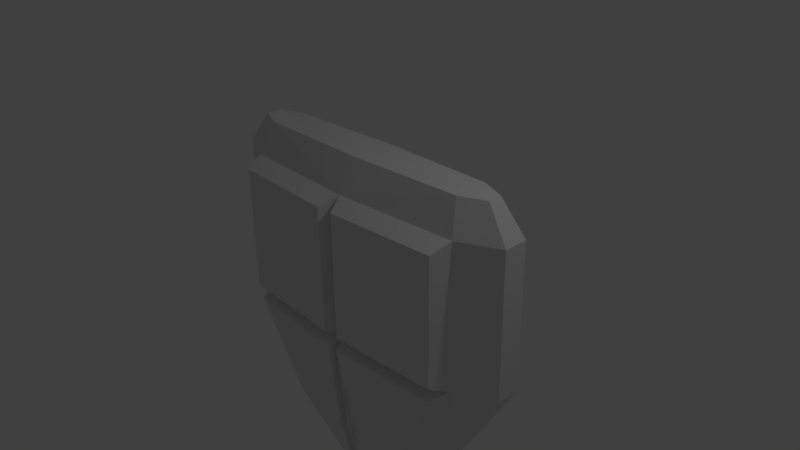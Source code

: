 # Source: Shield_PowerUp.blend  (saved by Blender 2.77.0; exported with 4.5.12 LTS)
import bpy
from mathutils import Matrix  # noqa: F401  (used for matrix-valued properties, if any)

bpy.ops.wm.read_factory_settings(use_empty=True)
scene = bpy.context.scene
scene.name = 'Scene'

# ---- collections
col_collection_1 = bpy.data.collections.new('Collection 1'); scene.collection.children.link(col_collection_1)

# ---- world
world_world = bpy.data.worlds.new('World'); scene.world = world_world
world_world.color = (0.05088, 0.05088, 0.05088)
world_world.use_sun_shadow = False
world_world.sun_shadow_jitter_overblur = 0.0
world_world.cycles.sampling_method = 'MANUAL'

# ---- cameras
cam_camera = bpy.data.cameras.new('Camera')
cam_camera.clip_end = 100.0
cam_camera.lens = 35.0
cam_camera.sensor_width = 32.0
cam_camera.sensor_height = 18.0
cam_camera.ortho_scale = 7.314
cam_camera.dof.focus_distance = 0.0
cam_camera.dof.aperture_fstop = 128.0

# ---- lights
light_lamp = bpy.data.lights.new('Lamp', 'POINT')
light_lamp.transmission_factor = 0.0
light_lamp.cutoff_distance = 30.0
light_lamp.energy = 100.0
light_lamp.shadow_buffer_clip_start = 1.001
light_lamp.shadow_soft_size = 0.1
light_lamp.shadow_maximum_resolution = 0.006
light_lamp.use_absolute_resolution = True

# ---- meshes
me_shield = bpy.data.meshes.new('Shield')
me_shield.from_pydata([(2.312, -0.1687, -1.0), (2.312, -0.1687, 1.0), (2.312, 0.1619, -1.0), (2.312, 0.1619, 1.0), (0.0, 0.5092, 1.0), (0.0, 0.5092, -1.0), (0.0, -0.516, 1.0), (0.0, -0.516, -1.0), (1.996, -0.09692, 1.441), (1.996, 0.09183, 1.441), (0.0, 0.2901, 1.441), (0.0, -0.2952, 1.441), (1.502, -0.1343, -2.387), (1.502, 0.1011, -2.387), (0.0, 0.3485, -2.387), (0.0, -0.3816, -2.387), (0.2929, -0.05987, -3.261), (0.2929, 0.05303, -3.261), (0.0, 0.1716, -3.261), (0.0, -0.1785, -3.261), (1.775, 0.4146, 1.0), (1.775, -0.4215, -1.0), (1.775, 0.4146, -1.0), (1.775, -0.4215, 1.0), (1.651, 0.2362, 1.441), (1.651, -0.2412, 1.441), (1.042, -0.3143, -2.387), (1.042, 0.2812, -2.387), (0.2248, -0.1462, -3.261), (0.2248, 0.1394, -3.261), (1.683, -0.682, 0.881), (0.1192, -0.7652, 0.881), (0.1192, -0.7652, -0.881), (1.683, -0.682, -0.881), (0.07501, -0.6166, -2.41), (0.07501, -0.4135, -3.238), (0.07501, -0.751, -1.096), (0.2731, -0.3812, -3.238), (0.993, -0.5493, -2.41), (1.638, -0.6565, -1.096)], [], [(20, 3, 2, 22), (3, 1, 0, 2), (39, 36, 34, 35, 37, 38), (1, 3, 9, 8), (25, 24, 10, 11), (20, 4, 10, 24), (23, 1, 8, 25), (27, 13, 17, 29), (22, 2, 13, 27), (2, 0, 12, 13), (28, 29, 17, 16), (13, 12, 16, 17), (26, 21, 39, 38), (12, 26, 28, 16), (19, 18, 29, 28), (5, 22, 27, 14), (14, 27, 29, 18), (6, 23, 25, 11), (3, 20, 24, 9), (8, 9, 24, 25), (1, 23, 21, 0), (0, 21, 26, 12), (4, 20, 22, 5), (23, 6, 31, 30), (30, 31, 32, 33), (6, 7, 32, 31), (7, 21, 33, 32), (21, 23, 30, 33), (19, 28, 37, 35), (7, 15, 34, 36), (21, 7, 36, 39), (15, 19, 35, 34), (28, 26, 38, 37)])
me_shield.use_remesh_preserve_volume = False
me_shield.use_remesh_preserve_attributes = False
me_shield.use_mirror_vertex_groups = False
me_shield.update()

# ---- objects
ob_shield = bpy.data.objects.new('Shield', me_shield)
ob_lamp = bpy.data.objects.new('Lamp', light_lamp)
ob_camera = bpy.data.objects.new('Camera', cam_camera)

# ---- transforms, parenting, visibility, modifiers, constraints
ob_shield.location = (0.0, 0.0, 0.0)
ob_shield.lineart.crease_threshold = 0.0
_m = ob_shield.modifiers.new('Mirror', 'MIRROR')
ob_lamp.location = (4.076, 1.005, 5.904)
ob_lamp.rotation_euler = (0.6503, 0.05522, 1.866)
ob_lamp.lock_rotations_4d = False
ob_lamp.empty_display_type = 'ARROWS'
ob_lamp.color = (0.0, 0.0, 0.0, 0.0)
ob_lamp.lineart.crease_threshold = 0.0
ob_camera.location = (7.481, -6.508, 5.344)
ob_camera.rotation_euler = (1.109, 0.01082, 0.8149)
ob_camera.lock_rotations_4d = False
ob_camera.empty_display_type = 'ARROWS'
ob_camera.color = (0.0, 0.0, 0.0, 0.0)
ob_camera.display_type = 'WIRE'
ob_camera.lineart.crease_threshold = 0.0

# ---- collection membership
col_collection_1.objects.link(ob_shield)
col_collection_1.objects.link(ob_lamp)
col_collection_1.objects.link(ob_camera)

# ---- scene / render settings (as saved in the file)
scene.camera = ob_camera
scene.frame_start = 1; scene.frame_end = 250; scene.frame_set(1)
scene.render.engine = 'BLENDER_EEVEE_NEXT'
scene.render.resolution_percentage = 50
scene.render.dither_intensity = 0.0
scene.cycles.use_denoising = False
scene.cycles.samples = 128
scene.cycles.sampling_pattern = 'TABULATED_SOBOL'
scene.cycles.light_sampling_threshold = 0.0
scene.cycles.use_adaptive_sampling = False
scene.cycles.use_light_tree = False
scene.cycles.blur_glossy = 0.0
scene.cycles.sample_clamp_indirect = 0.0
scene.view_settings.view_transform = 'Standard'
bpy.context.view_layer.update()

